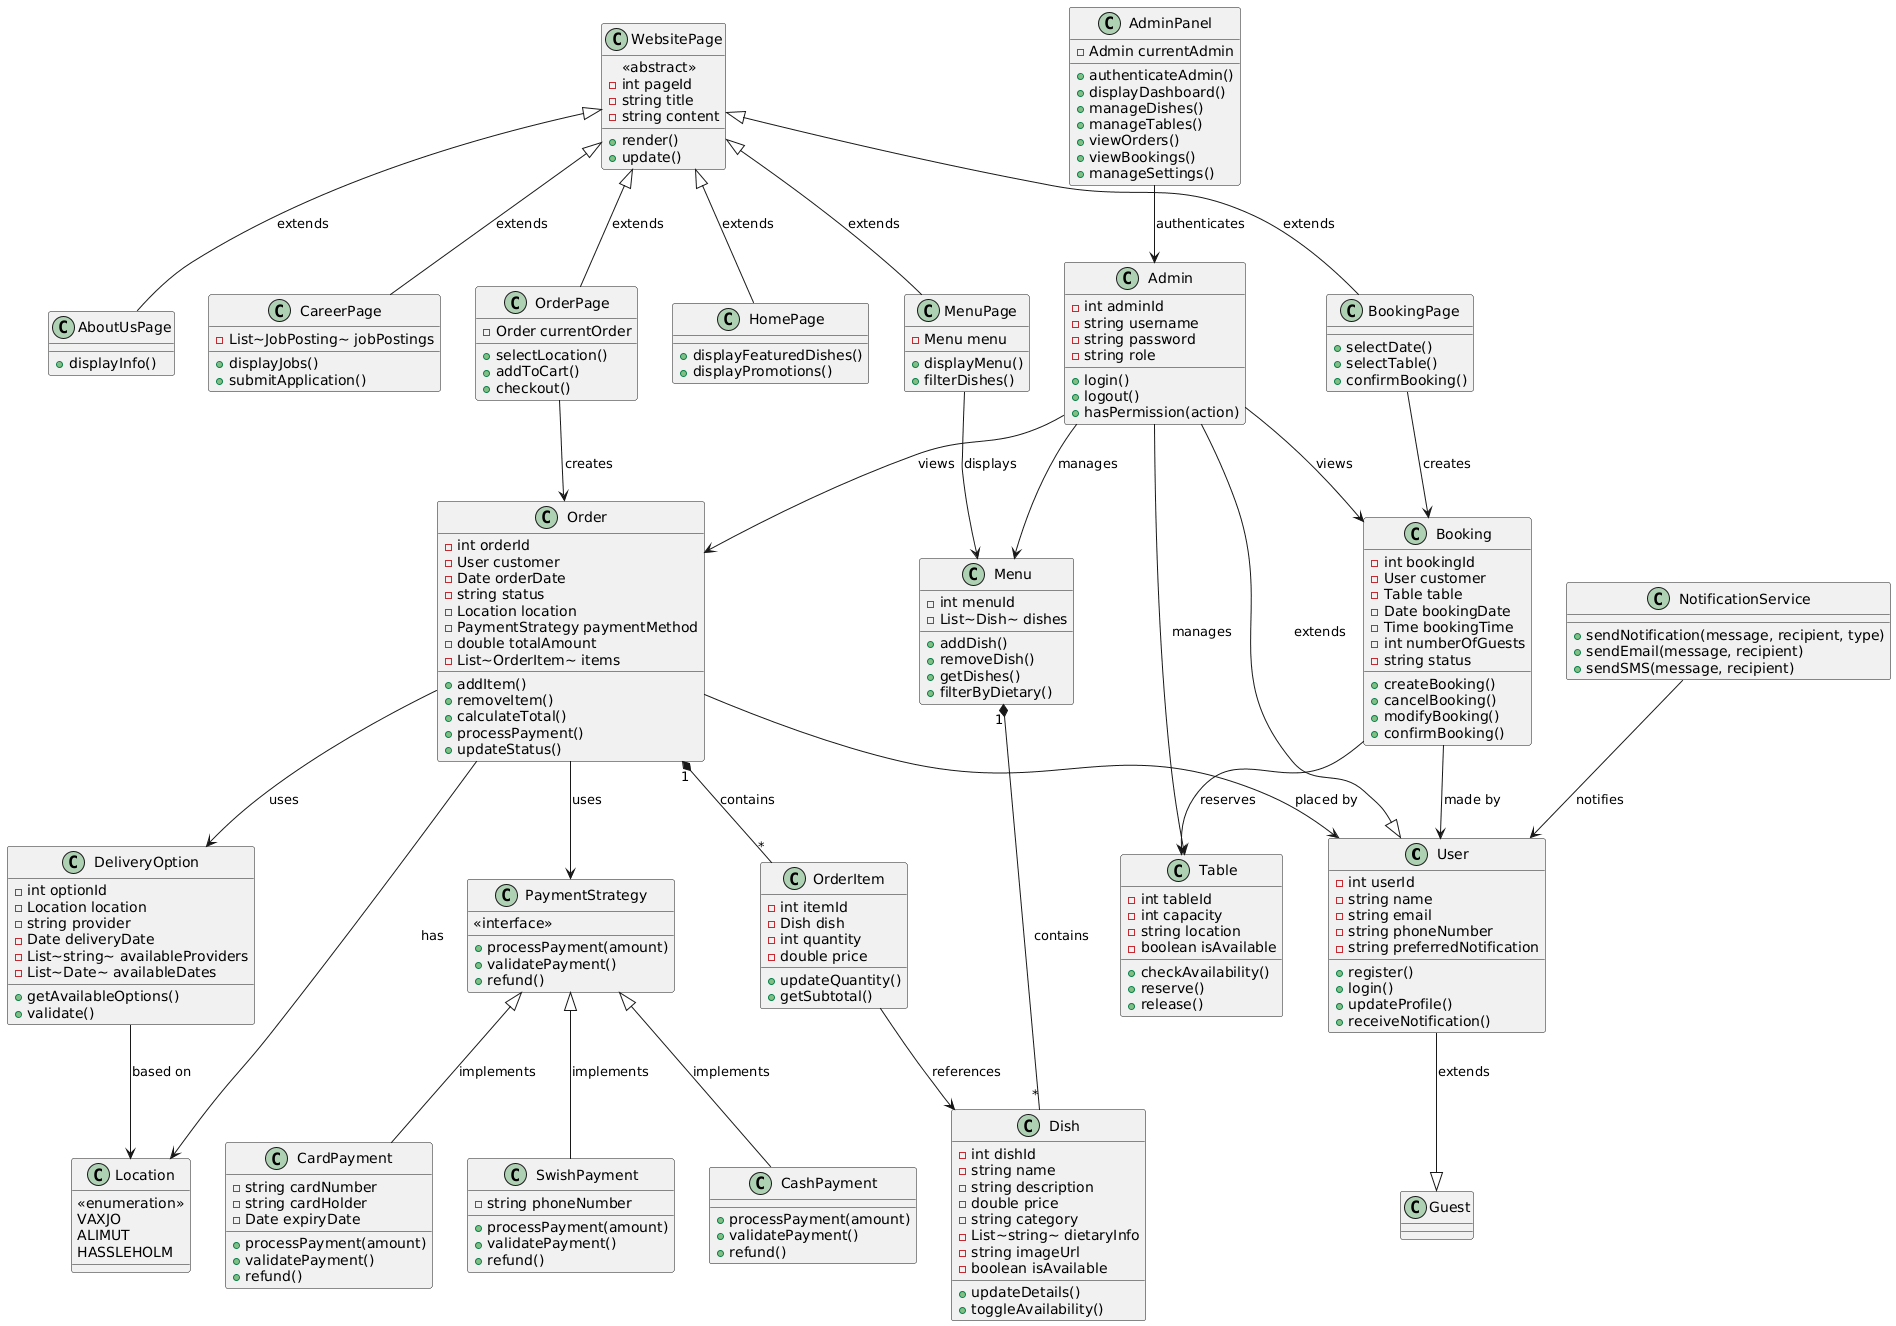

The diagram above was rendered by PlantUML. Its source (embedded in the PNG):
@startuml
class User {
        -int userId
        -string name
        -string email
        -string phoneNumber
        -string preferredNotification
        +register()
        +login()
        +updateProfile()
        +receiveNotification()
    }

    class Location {
        <<enumeration>>
        VAXJO
        ALIMUT
        HASSLEHOLM
    }

    class DeliveryOption {
        -int optionId
        -Location location
        -string provider
        -Date deliveryDate
        -List~string~ availableProviders
        -List~Date~ availableDates
        +getAvailableOptions()
        +validate()
    }

    class Order {
        -int orderId
        -User customer
        -Date orderDate
        -string status
        -Location location
        -PaymentStrategy paymentMethod
        -double totalAmount
        -List~OrderItem~ items
        +addItem()
        +removeItem()
        +calculateTotal()
        +processPayment()
        +updateStatus()
    }

    class OrderItem {
        -int itemId
        -Dish dish
        -int quantity
        -double price
        +updateQuantity()
        +getSubtotal()
    }

    class Booking {
        -int bookingId
        -User customer
        -Table table
        -Date bookingDate
        -Time bookingTime
        -int numberOfGuests
        -string status
        +createBooking()
        +cancelBooking()
        +modifyBooking()
        +confirmBooking()
    }

    class Table {
        -int tableId
        -int capacity
        -string location
        -boolean isAvailable
        +checkAvailability()
        +reserve()
        +release()
    }

    class Menu {
        -int menuId
        -List~Dish~ dishes
        +addDish()
        +removeDish()
        +getDishes()
        +filterByDietary()
    }

    class Dish {
        -int dishId
        -string name
        -string description
        -double price
        -string category
        -List~string~ dietaryInfo
        -string imageUrl
        -boolean isAvailable
        +updateDetails()
        +toggleAvailability()
    }

    class PaymentStrategy {
        <<interface>>
        +processPayment(amount)
        +validatePayment()
        +refund()
    }

    class CardPayment {
        -string cardNumber
        -string cardHolder
        -Date expiryDate
        +processPayment(amount)
        +validatePayment()
        +refund()
    }

    class SwishPayment {
        -string phoneNumber
        +processPayment(amount)
        +validatePayment()
        +refund()
    }

    class CashPayment {
        +processPayment(amount)
        +validatePayment()
        +refund()
    }

    class NotificationService {
        +sendNotification(message, recipient, type)
        +sendEmail(message, recipient)
        +sendSMS(message, recipient)
    }

    class Admin {
        -int adminId
        -string username
        -string password
        -string role
        +login()
        +logout()
        +hasPermission(action)
    }

    class AdminPanel {
        -Admin currentAdmin
        +authenticateAdmin()
        +displayDashboard()
        +manageDishes()
        +manageTables()
        +viewOrders()
        +viewBookings()
        +manageSettings()
    }

    class WebsitePage {
        <<abstract>>
        -int pageId
        -string title
        -string content
        +render()
        +update()
    }

    class HomePage {
        +displayFeaturedDishes()
        +displayPromotions()
    }

    class MenuPage {
        -Menu menu
        +displayMenu()
        +filterDishes()
    }

    class AboutUsPage {
        +displayInfo()
    }

    class CareerPage {
        -List~JobPosting~ jobPostings
        +displayJobs()
        +submitApplication()
    }

    class OrderPage {
        -Order currentOrder
        +selectLocation()
        +addToCart()
        +checkout()
    }

    class BookingPage {
        +selectDate()
        +selectTable()
        +confirmBooking()
    }

    User --|> Guest : extends
    Admin --|> User : extends

    Order "1" *-- "*" OrderItem : contains
    Order --> PaymentStrategy : uses
    Order --> Location : has
    Order --> DeliveryOption : uses
    Order --> User : placed by

    DeliveryOption --> Location : based on

    Booking --> User : made by
    Booking --> Table : reserves

    Menu "1" *-- "*" Dish : contains
    OrderItem --> Dish : references
    MenuPage --> Menu : displays

    PaymentStrategy <|-- CardPayment : implements
    PaymentStrategy <|-- SwishPayment : implements
    PaymentStrategy <|-- CashPayment : implements

    NotificationService --> User : notifies

    Admin --> Menu : manages
    Admin --> Table : manages
    Admin --> Order : views
    Admin --> Booking : views
    AdminPanel --> Admin : authenticates

    WebsitePage <|-- HomePage : extends
    WebsitePage <|-- MenuPage : extends
    WebsitePage <|-- AboutUsPage : extends
    WebsitePage <|-- CareerPage : extends
    WebsitePage <|-- OrderPage : extends
    WebsitePage <|-- BookingPage : extends

    OrderPage --> Order : creates
    BookingPage --> Booking : creates
@enduml